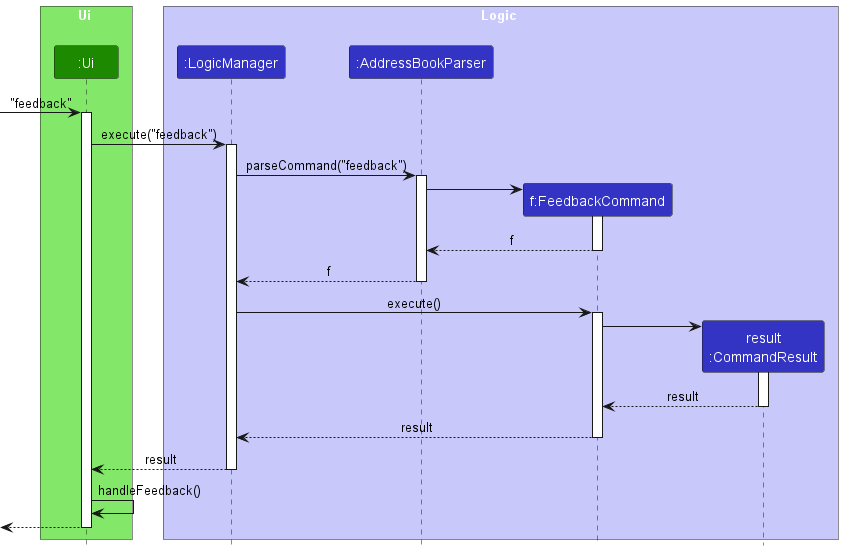

The diagram above was rendered by PlantUML. Its source (embedded in the PNG):
@startuml
!include style.puml
skinparam ArrowFontStyle plain

box Ui UI_COLOR_T1
participant ":Ui" as Ui UI_COLOR
end box

box Logic LOGIC_COLOR_T1
participant ":LogicManager" as LogicManager LOGIC_COLOR
participant ":AddressBookParser" as AddressBookParser LOGIC_COLOR
participant "f:FeedbackCommand" as FeedbackCommand LOGIC_COLOR
participant "result\n:CommandResult" as CommandResult LOGIC_COLOR
end box

[-> Ui : "feedback"
activate Ui

Ui -> LogicManager : execute("feedback")
activate LogicManager

LogicManager -> AddressBookParser : parseCommand("feedback")
activate AddressBookParser

create FeedbackCommand
AddressBookParser -> FeedbackCommand
activate FeedbackCommand

FeedbackCommand --> AddressBookParser : f
deactivate FeedbackCommand

AddressBookParser --> LogicManager : f
deactivate AddressBookParser

LogicManager -> FeedbackCommand : execute()
activate FeedbackCommand

create CommandResult
FeedbackCommand -> CommandResult
activate CommandResult

CommandResult --> FeedbackCommand : result
deactivate CommandResult

FeedbackCommand --> LogicManager : result
deactivate FeedbackCommand

LogicManager --> Ui : result
deactivate LogicManager

Ui -> Ui : handleFeedback()

[<--Ui
deactivate Ui

@enduml